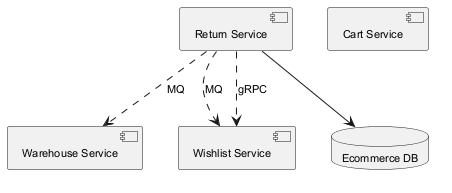

The diagram above was rendered by PlantUML. Its source (embedded in the PNG):
@startuml
skinparam backgroundColor #FFFFFF
skinparam classBackgroundColor #F1F8E9
skinparam classBorderColor #33691E
skinparam defaultFontSize 11
component "Warehouse Service" as C_WarehouseService
component "Wishlist Service" as C_WishlistService
component "Return Service" as C_ReturnService
component "Cart Service" as C_CartService
database "Ecommerce DB" as DB_ecommerce
C_ReturnService --> DB_ecommerce
C_ReturnService ..> C_WarehouseService : MQ
C_ReturnService ..> C_WishlistService : MQ
C_ReturnService ..> C_WishlistService : gRPC
@enduml